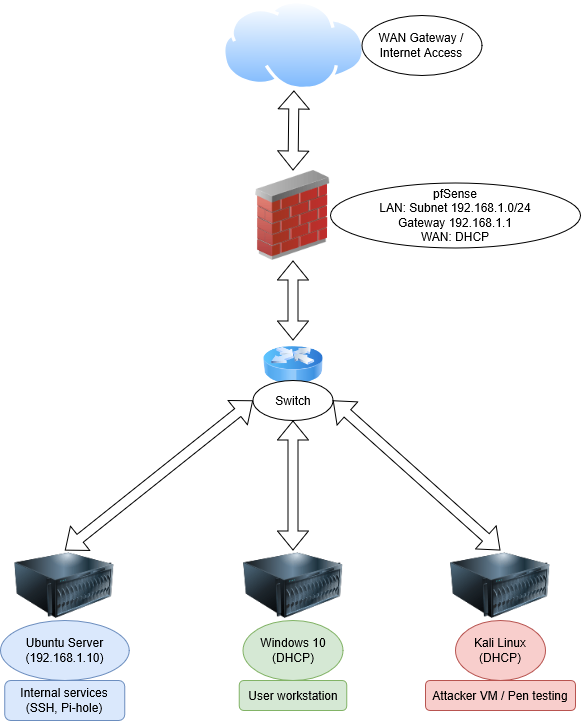

The diagram above was exported from draw.io. Its source (the exported page's mxGraphModel, read from the mxfile embedded in the PNG):
<mxGraphModel dx="784" dy="749" grid="1" gridSize="10" guides="1" tooltips="1" connect="1" arrows="1" fold="1" page="1" pageScale="1" pageWidth="850" pageHeight="1100" math="0" shadow="0">
  <root>
    <mxCell id="0" />
    <mxCell id="1" parent="0" />
    <mxCell id="uoAMsQiClBhNIMt-wu2V-1" value="" style="image;html=1;image=img/lib/clip_art/networking/Firewall_02_128x128.png" vertex="1" parent="1">
      <mxGeometry x="305" y="180" width="95" height="90" as="geometry" />
    </mxCell>
    <mxCell id="uoAMsQiClBhNIMt-wu2V-2" value="&lt;div&gt;pfSense&lt;/div&gt;&lt;div&gt;LAN: Subnet 192.168.1.0/24&lt;/div&gt;&lt;div&gt;Gateway 192.168.1.1&lt;/div&gt;&lt;div&gt;WAN: DHCP&lt;/div&gt;" style="ellipse;whiteSpace=wrap;html=1;" vertex="1" parent="1">
      <mxGeometry x="390" y="192.5" width="250" height="65" as="geometry" />
    </mxCell>
    <mxCell id="uoAMsQiClBhNIMt-wu2V-4" value="" style="image;html=1;image=img/lib/clip_art/computers/Server_128x128.png" vertex="1" parent="1">
      <mxGeometry x="74.37" y="560" width="100" height="70" as="geometry" />
    </mxCell>
    <mxCell id="uoAMsQiClBhNIMt-wu2V-5" value="" style="image;html=1;image=img/lib/clip_art/computers/Server_128x128.png" vertex="1" parent="1">
      <mxGeometry x="302.5" y="560" width="100" height="70" as="geometry" />
    </mxCell>
    <mxCell id="uoAMsQiClBhNIMt-wu2V-6" value="" style="image;html=1;image=img/lib/clip_art/computers/Server_128x128.png" vertex="1" parent="1">
      <mxGeometry x="510" y="560" width="100" height="70" as="geometry" />
    </mxCell>
    <mxCell id="uoAMsQiClBhNIMt-wu2V-7" value="&lt;div&gt;Ubuntu Server (192.168.1.10)&lt;/div&gt;" style="ellipse;whiteSpace=wrap;html=1;fillColor=#dae8fc;strokeColor=#6c8ebf;" vertex="1" parent="1">
      <mxGeometry x="60" y="630" width="128.75" height="60" as="geometry" />
    </mxCell>
    <mxCell id="uoAMsQiClBhNIMt-wu2V-8" value="Windows 10 (DHCP)" style="ellipse;whiteSpace=wrap;html=1;fillColor=#d5e8d4;strokeColor=#82b366;" vertex="1" parent="1">
      <mxGeometry x="302.5" y="630" width="100" height="60" as="geometry" />
    </mxCell>
    <mxCell id="uoAMsQiClBhNIMt-wu2V-11" value="&lt;div&gt;Kali Linux (DHCP)&lt;/div&gt;" style="ellipse;whiteSpace=wrap;html=1;fillColor=#f8cecc;strokeColor=#b85450;" vertex="1" parent="1">
      <mxGeometry x="515" y="630" width="90" height="60" as="geometry" />
    </mxCell>
    <mxCell id="uoAMsQiClBhNIMt-wu2V-12" value="" style="image;aspect=fixed;perimeter=ellipsePerimeter;html=1;align=center;shadow=0;dashed=0;spacingTop=3;image=img/lib/active_directory/internet_cloud.svg;" vertex="1" parent="1">
      <mxGeometry x="282" y="10" width="142.86" height="90" as="geometry" />
    </mxCell>
    <mxCell id="uoAMsQiClBhNIMt-wu2V-13" value="WAN Gateway / Internet Access" style="ellipse;whiteSpace=wrap;html=1;" vertex="1" parent="1">
      <mxGeometry x="421.43" y="25" width="120" height="60" as="geometry" />
    </mxCell>
    <mxCell id="uoAMsQiClBhNIMt-wu2V-15" value="" style="shape=flexArrow;endArrow=classic;startArrow=classic;html=1;rounded=0;width=10;endSize=5.67;entryX=0.5;entryY=1;entryDx=0;entryDy=0;exitX=0.5;exitY=0;exitDx=0;exitDy=0;" edge="1" parent="1" source="uoAMsQiClBhNIMt-wu2V-1" target="uoAMsQiClBhNIMt-wu2V-12">
      <mxGeometry width="100" height="100" relative="1" as="geometry">
        <mxPoint x="342" y="250" as="sourcePoint" />
        <mxPoint x="342" y="170" as="targetPoint" />
        <Array as="points" />
      </mxGeometry>
    </mxCell>
    <mxCell id="uoAMsQiClBhNIMt-wu2V-16" value="" style="shape=flexArrow;endArrow=classic;startArrow=classic;html=1;rounded=0;exitX=0.5;exitY=0;exitDx=0;exitDy=0;entryX=0;entryY=0.5;entryDx=0;entryDy=0;" edge="1" parent="1" source="uoAMsQiClBhNIMt-wu2V-4" target="uoAMsQiClBhNIMt-wu2V-20">
      <mxGeometry width="100" height="100" relative="1" as="geometry">
        <mxPoint x="120" y="510" as="sourcePoint" />
        <mxPoint x="120" y="580" as="targetPoint" />
      </mxGeometry>
    </mxCell>
    <mxCell id="uoAMsQiClBhNIMt-wu2V-17" value="" style="shape=flexArrow;endArrow=classic;startArrow=classic;html=1;rounded=0;entryX=0.5;entryY=0;entryDx=0;entryDy=0;exitX=1;exitY=0.5;exitDx=0;exitDy=0;" edge="1" parent="1" source="uoAMsQiClBhNIMt-wu2V-20" target="uoAMsQiClBhNIMt-wu2V-6">
      <mxGeometry width="100" height="100" relative="1" as="geometry">
        <mxPoint x="520" y="600" as="sourcePoint" />
        <mxPoint x="550" y="420" as="targetPoint" />
      </mxGeometry>
    </mxCell>
    <mxCell id="uoAMsQiClBhNIMt-wu2V-18" value="" style="shape=flexArrow;endArrow=classic;startArrow=classic;html=1;rounded=0;entryX=0.5;entryY=1;entryDx=0;entryDy=0;exitX=0.5;exitY=0;exitDx=0;exitDy=0;" edge="1" parent="1" source="uoAMsQiClBhNIMt-wu2V-5" target="uoAMsQiClBhNIMt-wu2V-20">
      <mxGeometry width="100" height="100" relative="1" as="geometry">
        <mxPoint x="250" y="720" as="sourcePoint" />
        <mxPoint x="350" y="600" as="targetPoint" />
      </mxGeometry>
    </mxCell>
    <mxCell id="uoAMsQiClBhNIMt-wu2V-19" value="" style="image;html=1;image=img/lib/clip_art/networking/Router_Icon_128x128.png" vertex="1" parent="1">
      <mxGeometry x="322.5" y="350" width="60" height="50" as="geometry" />
    </mxCell>
    <mxCell id="uoAMsQiClBhNIMt-wu2V-20" value="Switch" style="ellipse;whiteSpace=wrap;html=1;" vertex="1" parent="1">
      <mxGeometry x="312.5" y="390" width="80" height="40" as="geometry" />
    </mxCell>
    <mxCell id="uoAMsQiClBhNIMt-wu2V-21" value="" style="shape=flexArrow;endArrow=classic;startArrow=classic;html=1;rounded=0;entryX=0.5;entryY=1;entryDx=0;entryDy=0;exitX=0.5;exitY=0;exitDx=0;exitDy=0;" edge="1" parent="1" source="uoAMsQiClBhNIMt-wu2V-19" target="uoAMsQiClBhNIMt-wu2V-1">
      <mxGeometry width="100" height="100" relative="1" as="geometry">
        <mxPoint x="130" y="510" as="sourcePoint" />
        <mxPoint x="230" y="410" as="targetPoint" />
      </mxGeometry>
    </mxCell>
    <mxCell id="uoAMsQiClBhNIMt-wu2V-22" value="Internal services (SSH, Pi-hole)" style="rounded=1;whiteSpace=wrap;html=1;fillColor=#dae8fc;strokeColor=#6c8ebf;" vertex="1" parent="1">
      <mxGeometry x="64.37" y="690" width="120" height="40" as="geometry" />
    </mxCell>
    <mxCell id="uoAMsQiClBhNIMt-wu2V-23" value="User workstation" style="rounded=1;whiteSpace=wrap;html=1;fillColor=#d5e8d4;strokeColor=#82b366;" vertex="1" parent="1">
      <mxGeometry x="298.75" y="690" width="107.5" height="30" as="geometry" />
    </mxCell>
    <mxCell id="uoAMsQiClBhNIMt-wu2V-24" value="Attacker VM / Pen testing" style="rounded=1;whiteSpace=wrap;html=1;fillColor=#f8cecc;strokeColor=#b85450;" vertex="1" parent="1">
      <mxGeometry x="485" y="690" width="150" height="30" as="geometry" />
    </mxCell>
  </root>
</mxGraphModel>